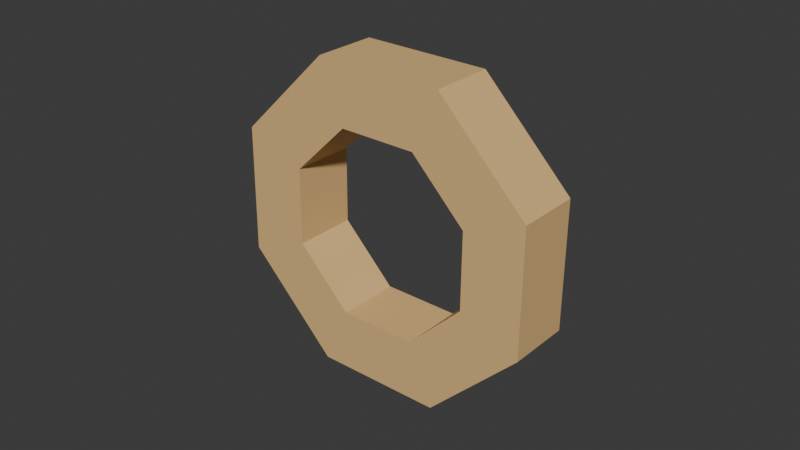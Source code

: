 # Source: octagon_waterfall.blend  (saved by Blender 4.2.66; exported with 4.5.12 LTS)
import bpy
from mathutils import Matrix  # noqa: F401  (used for matrix-valued properties, if any)

bpy.ops.wm.read_factory_settings(use_empty=True)
scene = bpy.context.scene
scene.name = 'Scene'

# ---- collections
col_collection = bpy.data.collections.new('Collection'); scene.collection.children.link(col_collection)

# ---- materials (node trees are filled in below, after node groups)
mat_material = bpy.data.materials.new('Material')

# ---- material node trees
mat_material.use_nodes = True; mat_material.node_tree.nodes.clear()
_N = mat_material.node_tree.nodes; _L = mat_material.node_tree.links
n0 = _N.new('ShaderNodeBsdfPrincipled'); n0.name = 'Principled BSDF'; n0.location = (10, 300)
n0.inputs[0].default_value = (0.7991, 0.521, 0.2195, 1.0)
n1 = _N.new('ShaderNodeOutputMaterial'); n1.name = 'Material Output'; n1.location = (300, 300)
_L.new(n0.outputs[0], n1.inputs[0])
n1.is_active_output = True

# ---- world
world_world = bpy.data.worlds.new('World'); scene.world = world_world
world_world.use_nodes = True; world_world.node_tree.nodes.clear()
_N = world_world.node_tree.nodes; _L = world_world.node_tree.links
n0 = _N.new('ShaderNodeOutputWorld'); n0.name = 'World Output'; n0.location = (300, 300)
n1 = _N.new('ShaderNodeBackground'); n1.name = 'Background'; n1.location = (10, 300)
n1.inputs[0].default_value = (0.05088, 0.05088, 0.05088, 1.0)
_L.new(n1.outputs[0], n0.inputs[0])
n0.is_active_output = True
world_world.color = (0.05088, 0.05088, 0.05088)
world_world.sun_shadow_jitter_overblur = 0.0

# ---- meshes
me_circle = bpy.data.meshes.new('Circle')
me_circle.from_pydata([(0.0, 1.0, 0.0), (-0.7071, 0.7071, 0.0), (-1.0, 0.0, 0.0), (-0.7071, -0.7071, 0.0), (0.0, -1.0, 0.0), (0.7071, -0.7071, 0.0), (1.0, 0.0, 0.0), (0.7071, 0.7071, 0.0), (0.0, 1.0, 0.3833), (-0.7071, 0.7071, 0.3833), (-1.0, 0.0, 0.3833), (-0.7071, -0.7071, 0.3833), (0.0, -1.0, 0.3833), (0.7071, -0.7071, 0.3833), (1.0, 0.0, 0.3833), (0.7071, 0.7071, 0.3833), (-0.4287, 0.4287, 0.0), (0.0, 0.6063, 0.0), (-0.6063, 0.0, 0.0), (-0.6063, 1.49e-08, 0.0), (-0.4287, -0.4287, 0.0), (-1.49e-08, -0.6063, 0.0), (0.0, -0.6063, 0.0), (0.4287, -0.4287, 0.0), (0.6063, 0.0, 0.0), (0.6063, -1.49e-08, 0.0), (0.4287, 0.4287, 0.0), (1.49e-08, 0.6063, 0.0), (-0.4287, 0.4287, 0.3833), (0.0, 0.6063, 0.3833), (-0.6063, 0.0, 0.3833), (-0.6063, 1.49e-08, 0.3833), (-0.4287, -0.4287, 0.3833), (-1.49e-08, -0.6063, 0.3833), (0.0, -0.6063, 0.3833), (0.4287, -0.4287, 0.3833), (0.6063, 0.0, 0.3833), (0.6063, -1.49e-08, 0.3833), (0.4287, 0.4287, 0.3833), (1.49e-08, 0.6063, 0.3833)], [], [(1, 0, 17, 16), (19, 18, 2, 1, 16), (20, 3, 2, 18), (21, 22, 4, 3, 20), (23, 5, 4, 22), (24, 6, 5, 23, 25), (26, 7, 6, 24), (0, 7, 26, 27, 17), (29, 8, 9, 28), (28, 9, 10, 30, 31), (30, 10, 11, 32), (32, 11, 12, 34, 33), (34, 12, 13, 35), (35, 13, 14, 36, 37), (36, 14, 15, 38), (38, 15, 8, 29, 39), (7, 0, 8, 15), (6, 7, 15, 14), (5, 6, 14, 13), (0, 1, 9, 8), (4, 5, 13, 12), (3, 4, 12, 11), (2, 3, 11, 10), (1, 2, 10, 9), (26, 24, 25, 37, 36, 38), (39, 27, 26, 38), (31, 19, 16, 28), (32, 20, 18, 19, 31, 30), (21, 20, 32, 33), (23, 22, 21, 33, 34, 35), (28, 16, 17, 27, 39, 29), (25, 23, 35, 37)])
_uv = me_circle.uv_layers.new(name='UVMap')
_uv.uv.foreach_set('vector', [0.1464, 0.8536, 0.5, 1.0, 0.5, 0.8031, 0.2856, 0.7144, 0.1969, 0.5, 0.1969, 0.5, 0.0, 0.5, 0.1464, 0.8536, 0.2856, 0.7144, 0.2856, 0.2856, 0.1464, 0.1464, 0.0, 0.5, 0.1969, 0.5, 0.5, 0.1969, 0.5, 0.1969, 0.5, 0.0, 0.1464, 0.1464, 0.2856, 0.2856, 0.7144, 0.2856, 0.8536, 0.1464, 0.5, 0.0, 0.5, 0.1969, 0.8031, 0.5, 1.0, 0.5, 0.8536, 0.1464, 0.7144, 0.2856, 0.8031, 0.5, 0.7144, 0.7144, 0.8536, 0.8536, 1.0, 0.5, 0.8031, 0.5, 0.5, 1.0, 0.8536, 0.8536, 0.7144, 0.7144, 0.5, 0.8031, 0.5, 0.8031, 0.5, 0.8031, 0.5, 1.0, 0.1464, 0.8536, 0.2856, 0.7144, 0.2856, 0.7144, 0.1464, 0.8536, 0.0, 0.5, 0.1969, 0.5, 0.1969, 0.5, 0.1969, 0.5, 0.0, 0.5, 0.1464, 0.1464, 0.2856, 0.2856, 0.2856, 0.2856, 0.1464, 0.1464, 0.5, 0.0, 0.5, 0.1969, 0.5, 0.1969, 0.5, 0.1969, 0.5, 0.0, 0.8536, 0.1464, 0.7144, 0.2856, 0.7144, 0.2856, 0.8536, 0.1464, 1.0, 0.5, 0.8031, 0.5, 0.8031, 0.5, 0.8031, 0.5, 1.0, 0.5, 0.8536, 0.8536, 0.7144, 0.7144, 0.7144, 0.7144, 0.8536, 0.8536, 0.5, 1.0, 0.5, 0.8031, 0.5, 0.8031, 0.8536, 0.8536, 0.5, 1.0, 0.5, 1.0, 0.8536, 0.8536, 1.0, 0.5, 0.8536, 0.8536, 0.8536, 0.8536, 1.0, 0.5, 0.8536, 0.1464, 1.0, 0.5, 1.0, 0.5, 0.8536, 0.1464, 0.5, 1.0, 0.1464, 0.8536, 0.1464, 0.8536, 0.5, 1.0, 0.5, 0.0, 0.8536, 0.1464, 0.8536, 0.1464, 0.5, 0.0, 0.1464, 0.1464, 0.5, 0.0, 0.5, 0.0, 0.1464, 0.1464, 0.0, 0.5, 0.1464, 0.1464, 0.1464, 0.1464, 0.0, 0.5, 0.1464, 0.8536, 0.0, 0.5, 0.0, 0.5, 0.1464, 0.8536, 0.8536, 0.8536, 1.0, 0.5, 1.0, 0.5, 1.0, 0.5, 1.0, 0.5, 0.8536, 0.8536, 0.5, 1.0, 0.5, 1.0, 0.8536, 0.8536, 0.8536, 0.8536, 0.0, 0.5, 0.0, 0.5, 0.1464, 0.8536, 0.1464, 0.8536, 0.1464, 0.1464, 0.1464, 0.1464, 0.0, 0.5, 0.0, 0.5, 0.0, 0.5, 0.0, 0.5, 0.5, 0.0, 0.1464, 0.1464, 0.1464, 0.1464, 0.5, 0.0, 0.8536, 0.1464, 0.5, 0.0, 0.5, 0.0, 0.5, 0.0, 0.5, 0.0, 0.8536, 0.1464, 0.1464, 0.8536, 0.1464, 0.8536, 0.5, 1.0, 0.5, 1.0, 0.5, 1.0, 0.5, 1.0, 1.0, 0.5, 0.8536, 0.1464, 0.8536, 0.1464, 1.0, 0.5])
me_circle.materials.append(mat_material)
me_circle.update()

# ---- objects
ob_circle = bpy.data.objects.new('Circle', me_circle)

# ---- transforms, parenting, visibility, modifiers, constraints
ob_circle.location = (6.83e-17, -0.3076, 0.3076)
ob_circle.rotation_euler = (-1.571, -0.384, 1.766e-08)

# ---- collection membership
col_collection.objects.link(ob_circle)

# ---- scene / render settings (as saved in the file)
scene.frame_start = 1; scene.frame_end = 250; scene.frame_set(1)
scene.render.engine = 'BLENDER_EEVEE_NEXT'
bpy.context.view_layer.update()

# ---- added for rendering (the .blend has no active camera and no usable light): camera, sun
cam_auto = bpy.data.cameras.new('AutoCamera')
cam_auto.lens = 50.0
cam_auto.sensor_width = 36.0
cam_auto.clip_end = 1000.0
ob_auto_camera = bpy.data.objects.new('AutoCamera', cam_auto)
scene.collection.objects.link(ob_auto_camera)
ob_auto_camera.location = (3.42511, -4.22606, 3.04768)
ob_auto_camera.rotation_euler = (1.09748, -7.21219e-08, 0.694738)
scene.camera = ob_auto_camera
light_auto_sun = bpy.data.lights.new('AutoSun', 'SUN')
light_auto_sun.energy = 3.0
light_auto_sun.angle = 0.0523599
ob_auto_sun = bpy.data.objects.new('AutoSun', light_auto_sun)
scene.collection.objects.link(ob_auto_sun)
ob_auto_sun.rotation_euler = (0.872665, 0.174533, 0.523599)
bpy.context.view_layer.update()
